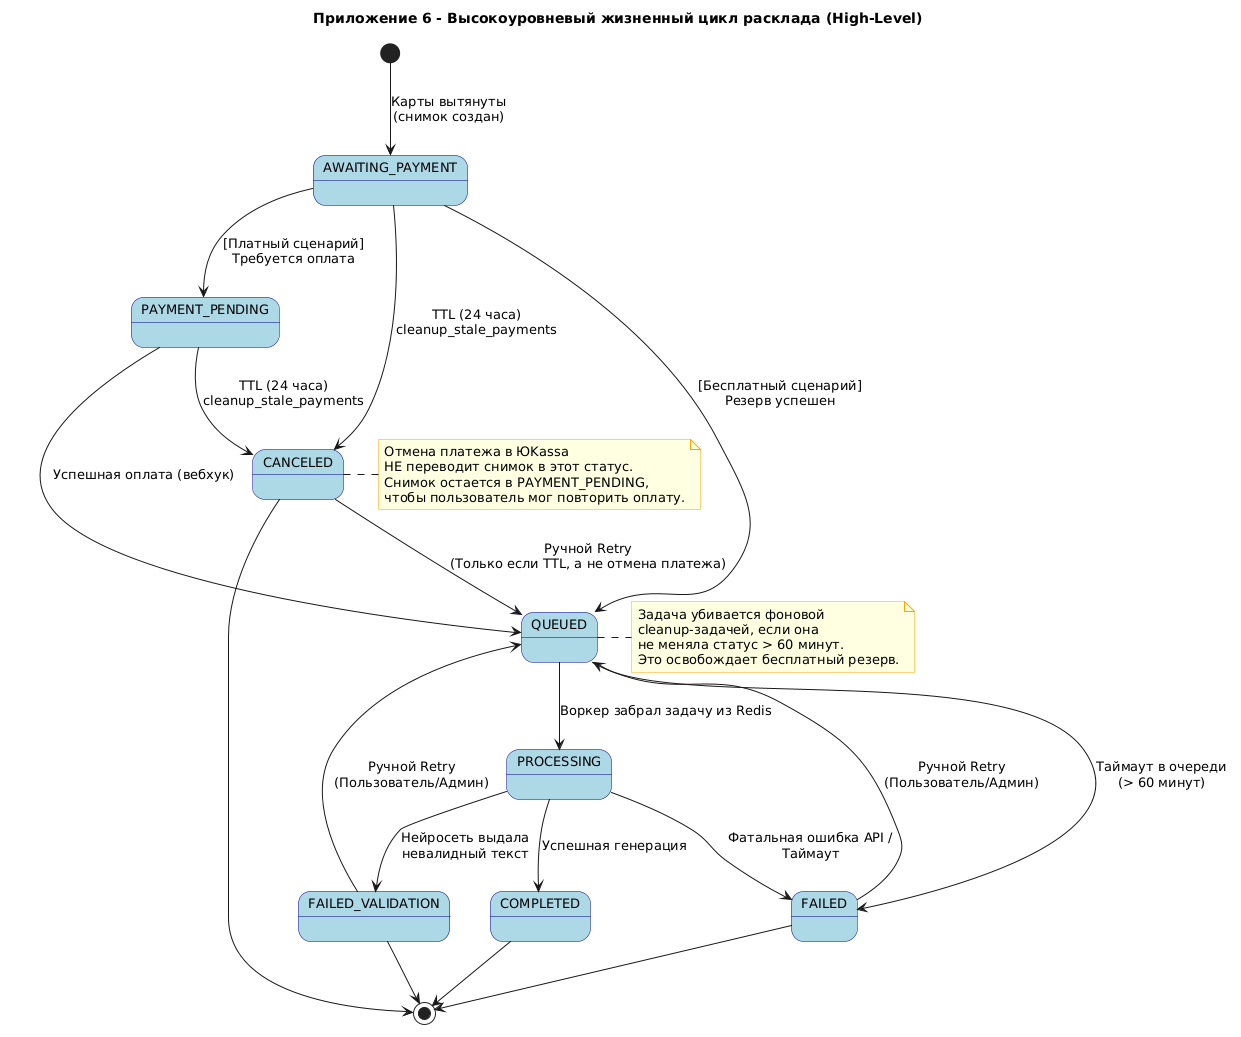

The diagram above was rendered by PlantUML. Its source (embedded in the PNG):
@startuml
skinparam style strictuml
skinparam state {
    BackgroundColor LightBlue
    BorderColor DarkBlue
    FontName Arial
    FontSize 13
}
skinparam note {
    BackgroundColor LightYellow
    BorderColor Orange
}

title Приложение 6 - Высокоуровневый жизненный цикл расклада (High-Level)

[*] --> AWAITING_PAYMENT : Карты вытянуты\n(снимок создан)

AWAITING_PAYMENT --> QUEUED : [Бесплатный сценарий]\nРезерв успешен
AWAITING_PAYMENT --> PAYMENT_PENDING : [Платный сценарий]\nТребуется оплата

PAYMENT_PENDING --> QUEUED : Успешная оплата (вебхук)

' Новый переход по TTL для обоих начальных статусов
AWAITING_PAYMENT --> CANCELED : TTL (24 часа)\ncleanup_stale_payments
PAYMENT_PENDING --> CANCELED : TTL (24 часа)\ncleanup_stale_payments

note right of CANCELED
  Отмена платежа в ЮKassa 
  НЕ переводит снимок в этот статус. 
  Снимок остается в PAYMENT_PENDING, 
  чтобы пользователь мог повторить оплату.
end note

QUEUED --> PROCESSING : Воркер забрал задачу из Redis

' Переход для зомби-задач (Таймаут в очереди)
QUEUED --> FAILED : Таймаут в очереди\n(> 60 минут)
note right of QUEUED
  Задача убивается фоновой
  cleanup-задачей, если она
  не меняла статус > 60 минут.
  Это освобождает бесплатный резерв.
end note

PROCESSING --> COMPLETED : Успешная генерация
PROCESSING --> FAILED : Фатальная ошибка API /\nТаймаут
PROCESSING --> FAILED_VALIDATION : Нейросеть выдала\nневалидный текст

' Возвраты при ручном повторе
FAILED --> QUEUED : Ручной Retry\n(Пользователь/Админ)
FAILED_VALIDATION --> QUEUED : Ручной Retry\n(Пользователь/Админ)
CANCELED --> QUEUED : Ручной Retry\n(Только если TTL, а не отмена платежа)

COMPLETED --> [*]
CANCELED --> [*]
FAILED --> [*]
FAILED_VALIDATION --> [*]
@enduml